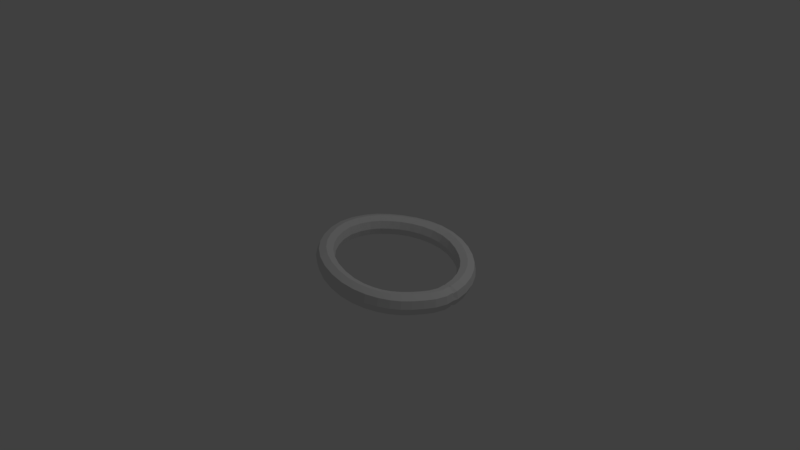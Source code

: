 # Source: bomb_circle.blend  (saved by Blender 2.79.0; exported with 4.5.12 LTS)
import bpy
from mathutils import Matrix  # noqa: F401  (used for matrix-valued properties, if any)

bpy.ops.wm.read_factory_settings(use_empty=True)
scene = bpy.context.scene
scene.name = 'Scene'

# ---- collections
col_collection_1 = bpy.data.collections.new('Collection 1'); scene.collection.children.link(col_collection_1)

# ---- world
world_world = bpy.data.worlds.new('World'); scene.world = world_world
world_world.color = (0.05088, 0.05088, 0.05088)
world_world.use_sun_shadow = False
world_world.sun_shadow_jitter_overblur = 0.0
world_world.cycles.sampling_method = 'MANUAL'

# ---- cameras
cam_camera = bpy.data.cameras.new('Camera')
cam_camera.clip_end = 100.0
cam_camera.lens = 35.0
cam_camera.sensor_width = 32.0
cam_camera.sensor_height = 18.0
cam_camera.ortho_scale = 7.314
cam_camera.dof.focus_distance = 0.0
cam_camera.dof.aperture_fstop = 128.0

# ---- lights
light_lamp = bpy.data.lights.new('Lamp', 'POINT')
light_lamp.transmission_factor = 0.0
light_lamp.cutoff_distance = 30.0
light_lamp.energy = 100.0
light_lamp.shadow_buffer_clip_start = 1.001
light_lamp.shadow_soft_size = 0.1
light_lamp.shadow_maximum_resolution = 0.006
light_lamp.use_absolute_resolution = True

# ---- meshes
me_cubo_004 = bpy.data.meshes.new('Cubo.004')
me_cubo_004.from_pydata([(-2.269, 0.0, 0.5868), (0.0, 1.0, 0.0), (2.327, 0.0, 0.7259), (0.0, -1.0, 0.0), (0.0, 0.0, -1.0), (0.0, 0.0, 1.0), (-4.726, 0.0, -0.75), (-1.997, 1.0, -0.3322), (-1.724, 0.0, -1.251), (-1.997, -1.0, -0.3322), (-6.79, 0.0, -3.138), (-4.027, 1.0, -1.43), (-3.327, 0.0, -2.109), (-4.027, -1.0, -1.43), (-7.963, 2.98e-08, -6.162), (-5.887, 1.0, -3.55), (-4.983, 0.0, -3.961), (-5.887, -1.0, -3.55), (-7.954, 8.941e-08, -9.144), (-6.987, 1.0, -6.289), (-6.011, -2.98e-08, -6.415), (-6.987, -1.0, -6.289), (-6.755, -1.788e-07, -11.99), (-7.01, 1.0, -8.891), (-6.066, -8.941e-08, -8.637), (-7.01, -1.0, -8.891), (-4.413, -4.768e-07, -14.22), (-5.98, 1.0, -11.39), (-5.204, -5.066e-07, -10.79), (-5.98, -1.0, -11.39), (-1.599, -3.576e-07, -15.21), (-3.881, 1.0, -13.39), (-3.35, -8.941e-07, -12.55), (-3.881, -1.0, -13.39), (0.87, -6.557e-07, -13.28), (-1.389, 1.0, -14.25), (-1.179, -7.749e-07, -13.29), (-1.389, -1.0, -14.25), (3.11, -7.749e-07, -12.58), (1.123, -1.0, -14.21), (1.377, -2.384e-07, -15.13), (1.123, 1.0, -14.21), (5.061, -9.984e-07, -11.05), (3.709, -1.0, -13.37), (4.375, -3.576e-07, -14.17), (3.775, 1.0, -13.37), (6.155, -1.281e-06, -8.858), (5.868, -1.0, -11.59), (6.741, -5.96e-07, -12.13), (5.934, 1.0, -11.59), (6.409, -1.371e-06, -6.567), (7.122, -1.0, -9.074), (8.09, -9.835e-07, -9.291), (7.122, 1.0, -9.074), (5.812, -1.192e-06, -4.391), (7.388, -1.0, -6.476), (8.367, -1.162e-06, -6.384), (7.388, 1.0, -6.476), (4.327, -1.013e-06, -2.368), (6.703, -1.0, -3.97), (7.595, -1.073e-06, -3.548), (6.703, 1.0, -3.97), (4.054, -8.643e-07, -0.7403), (5.075, -1.0, -1.714), (5.824, -9.537e-07, -1.06), (5.075, 1.0, -1.714), (3.672, 0.0, -1.81), (2.139, -1.0, -0.2373), (1.951, 0.0, -1.2), (2.139, 1.0, -0.2373), (4.156, 1.0, -0.9667), (4.639, 0.0, -0.1235), (4.156, -1.0, -0.9667), (-0.9992, -1.0, -0.08306), (-1.067, 0.0, 0.8967), (-0.9992, 1.0, -0.08306), (-0.931, 0.0, -1.063), (0.0, 0.75, 0.75), (1.035, 1.0, -0.05933), (0.0, 0.75, -0.75), (1.082, 0.0, 0.9315), (1.035, -1.0, -0.05933), (0.9877, 0.0, -1.05), (0.0, -0.75, 0.75), (0.0, -0.75, -0.75), (-3.002, -1.0, -0.7727), (-3.518, 0.0, 0.04605), (-3.002, 1.0, -0.7727), (-2.487, 0.0, -1.591), (-2.201, 0.75, 0.3571), (-2.201, -0.75, 0.3571), (-1.792, 0.75, -1.022), (-1.792, -0.75, -1.022), (-5.008, -1.0, -2.342), (-5.836, 0.0, -1.809), (-5.008, 1.0, -2.342), (-4.181, 0.0, -2.875), (-4.551, 0.75, -0.9199), (-4.551, -0.75, -0.9199), (-3.502, 0.75, -1.939), (-3.502, -0.75, -1.939), (-6.575, -1.0, -4.912), (-7.522, 7.451e-09, -4.626), (-6.575, 1.0, -4.912), (-5.629, -7.451e-09, -5.198), (-6.564, 0.75, -3.241), (-6.564, -0.75, -3.241), (-5.209, 0.75, -3.858), (-5.209, -0.75, -3.858), (-7.129, -1.0, -7.631), (-8.109, 5.96e-08, -7.688), (-7.129, 1.0, -7.631), (-6.15, -5.96e-08, -7.575), (-7.719, 0.75, -6.194), (-7.719, -0.75, -6.194), (-6.255, 0.75, -6.384), (-6.255, -0.75, -6.384), (-6.627, -1.0, -10.12), (-7.502, 3.725e-08, -10.57), (-6.627, 1.0, -10.12), (-5.753, -2.086e-07, -9.681), (-7.718, 0.75, -9.081), (-7.718, -0.75, -9.081), (-6.302, 0.75, -8.701), (-6.302, -0.75, -8.701), (-5.065, -1.0, -12.53), (-5.722, -4.023e-07, -13.26), (-5.065, 1.0, -12.53), (-4.407, -7.972e-07, -11.8), (-6.561, 0.75, -11.84), (-6.561, -0.75, -11.84), (-5.398, 0.75, -10.94), (-5.398, -0.75, -10.94), (-2.6, -1.0, -13.96), (-2.986, -4.47e-07, -14.87), (-2.6, 1.0, -13.96), (-2.213, -8.643e-07, -13.06), (-4.28, 0.75, -14.01), (-4.28, -0.75, -14.01), (-3.483, 0.75, -12.76), (-3.483, -0.75, -12.76), (-0.1734, -1.0, -14.31), (-0.1715, -2.682e-07, -15.28), (-0.1734, 1.0, -14.31), (-0.1754, -6.855e-07, -13.34), (-1.546, 0.75, -14.97), (-1.546, -0.75, -14.97), (-1.232, 0.75, -13.53), (-1.232, -0.75, -13.53), (2.439, -1.0, -13.9), (2.931, -2.682e-07, -14.76), (2.455, 1.0, -13.9), (1.963, -6.855e-07, -13.05), (0.9334, -0.75, -13.51), (0.9334, 0.75, -13.51), (1.313, -0.75, -14.9), (1.313, 0.75, -14.9), (4.873, -1.0, -12.6), (5.661, -4.768e-07, -13.31), (4.972, 1.0, -12.6), (4.184, -8.903e-07, -11.9), (3.226, -0.75, -12.78), (3.309, 0.75, -12.78), (4.209, -0.75, -13.97), (4.225, 0.75, -13.97), (6.637, -1.0, -10.39), (7.566, -7.525e-07, -10.75), (6.653, 1.0, -10.39), (5.724, -1.106e-06, -10.03), (5.23, -0.75, -11.18), (5.313, 0.75, -11.18), (6.523, -0.75, -11.99), (6.539, 0.75, -11.99), (7.361, -1.0, -7.737), (8.345, -1.162e-06, -7.813), (7.361, 1.0, -7.737), (6.376, -1.408e-06, -7.662), (6.397, -0.75, -8.912), (6.397, 0.75, -8.912), (7.848, -0.75, -9.236), (7.848, 0.75, -9.236), (7.178, -1.0, -5.237), (8.127, -1.095e-06, -4.973), (7.178, 1.0, -5.237), (6.229, -1.267e-06, -5.501), (6.654, -0.75, -6.544), (6.654, 0.75, -6.544), (8.123, -0.75, -6.407), (8.123, 0.75, -6.407), (5.993, -1.0, -2.765), (6.813, -1.043e-06, -2.21), (5.993, 1.0, -2.765), (5.173, -1.118e-06, -3.32), (6.035, -0.75, -4.286), (6.035, 0.75, -4.286), (7.372, -0.75, -3.654), (7.372, 0.75, -3.654), (4.309, -0.75, -0.9838), (4.835, -8.717e-07, -0.4522), (4.309, 0.75, -0.9838), (3.784, -9.164e-07, -1.515), (4.514, -0.75, -2.205), (4.514, 0.75, -2.205), (5.637, -0.75, -1.224), (5.637, 0.75, -1.224), (3.112, 1.0, -0.4733), (3.468, 0.0, 0.4414), (3.112, -1.0, -0.4733), (2.755, 0.0, -1.388), (2.28, -0.75, 0.4851), (2.28, 0.75, 0.4851), (1.998, -0.75, -0.9597), (1.998, 0.75, -0.9597), (3.793, 0.75, -1.599), (3.793, -0.75, -1.599), (4.519, 0.75, -0.3343), (4.519, -0.75, -0.3343), (-0.948, -0.75, -0.8179), (-1.05, -0.75, 0.6518), (-0.948, 0.75, -0.8179), (-1.05, 0.75, 0.6518), (0.9994, -0.75, -0.8024), (1.07, -0.75, 0.6838), (0.9994, 0.75, -0.8024), (1.07, 0.75, 0.6838), (-2.616, -0.75, -1.387), (-3.389, -0.75, -0.1586), (-2.616, 0.75, -1.387), (-3.389, 0.75, -0.1586), (-4.388, -0.75, -2.742), (-5.629, -0.75, -1.942), (-4.388, 0.75, -2.742), (-5.629, 0.75, -1.942), (-5.865, -0.75, -5.126), (-7.285, -0.75, -4.697), (-5.865, 0.75, -5.126), (-7.285, 0.75, -4.697), (-6.395, -0.75, -7.589), (-7.864, -0.75, -7.673), (-6.395, 0.75, -7.589), (-7.864, 0.75, -7.673), (-5.972, -0.75, -9.792), (-7.283, -0.75, -10.46), (-5.972, 0.75, -9.792), (-7.283, 0.75, -10.46), (-4.572, -0.75, -11.98), (-5.558, -0.75, -13.08), (-4.572, 0.75, -11.98), (-5.558, 0.75, -13.08), (-2.31, -0.75, -13.28), (-2.889, -0.75, -14.64), (-2.31, 0.75, -13.28), (-2.889, 0.75, -14.64), (-0.1749, -0.75, -13.58), (-0.1719, -0.75, -15.04), (-0.1749, 0.75, -13.58), (-0.1719, 0.75, -15.04), (2.074, -0.75, -13.26), (2.808, -0.75, -14.55), (2.094, 0.75, -13.26), (2.812, 0.75, -14.55), (4.307, -0.75, -12.08), (5.464, -0.75, -13.13), (4.431, 0.75, -12.08), (5.489, 0.75, -13.13), (5.944, -0.75, -10.12), (7.334, -0.75, -10.66), (5.964, 0.75, -10.12), (7.338, 0.75, -10.66), (6.622, -0.75, -7.681), (8.099, -0.75, -7.794), (6.622, 0.75, -7.681), (8.099, 0.75, -7.794), (6.466, -0.75, -5.435), (7.89, -0.75, -5.039), (6.466, 0.75, -5.435), (7.89, 0.75, -5.039), (5.378, -0.75, -3.181), (6.608, -0.75, -2.349), (5.378, 0.75, -3.181), (6.608, 0.75, -2.349), (4.108, -0.5556, -1.555), (4.908, -0.5556, -0.7915), (4.108, 0.5556, -1.555), (4.908, 0.5556, -0.7915), (2.844, -0.75, -1.159), (3.379, -0.75, 0.2128), (2.844, 0.75, -1.159), (3.379, 0.75, 0.2128), (4.301, -1.616e-15, -2.384), (5.258, -1.616e-15, -1.773), (4.785, 1.0, -1.54), (5.268, -1.616e-15, -0.6972), (4.785, -1.0, -1.54), (5.14, 0.75, -1.715), (5.556, -1.616e-15, -1.124), (5.14, -0.75, -1.715), (4.723, -1.616e-15, -2.305), (4.422, 0.75, -2.173), (4.422, -0.75, -2.173), (5.147, 0.75, -0.908), (5.147, -0.75, -0.908), (4.755, -0.5556, -2.119), (5.34, -0.5556, -1.219), (4.755, 0.5556, -2.119), (5.34, 0.5556, -1.219)], [], [(0, 90, 218, 74), (0, 74, 220, 89), (0, 89, 228, 86), (0, 86, 226, 90), (1, 75, 220, 77), (1, 77, 224, 78), (1, 78, 223, 79), (1, 79, 219, 75), (2, 210, 224, 80), (2, 80, 222, 209), (2, 209, 286, 206), (2, 206, 288, 210), (3, 81, 222, 83), (3, 83, 218, 73), (3, 73, 217, 84), (3, 84, 221, 81), (4, 84, 217, 76), (4, 76, 219, 79), (4, 79, 223, 82), (4, 82, 221, 84), (5, 83, 222, 80), (5, 80, 224, 77), (5, 77, 220, 74), (5, 74, 218, 83), (6, 98, 226, 86), (6, 86, 228, 97), (6, 97, 232, 94), (6, 94, 230, 98), (7, 89, 220, 75), (7, 75, 219, 91), (7, 91, 227, 87), (7, 87, 228, 89), (8, 91, 219, 76), (8, 76, 217, 92), (8, 92, 225, 88), (8, 88, 227, 91), (9, 92, 217, 73), (9, 73, 218, 90), (9, 90, 226, 85), (9, 85, 225, 92), (10, 106, 230, 94), (10, 94, 232, 105), (10, 105, 236, 102), (10, 102, 234, 106), (11, 97, 228, 87), (11, 87, 227, 99), (11, 99, 231, 95), (11, 95, 232, 97), (12, 99, 227, 88), (12, 88, 225, 100), (12, 100, 229, 96), (12, 96, 231, 99), (13, 100, 225, 85), (13, 85, 226, 98), (13, 98, 230, 93), (13, 93, 229, 100), (14, 114, 234, 102), (14, 102, 236, 113), (14, 113, 240, 110), (14, 110, 238, 114), (15, 105, 232, 95), (15, 95, 231, 107), (15, 107, 235, 103), (15, 103, 236, 105), (16, 107, 231, 96), (16, 96, 229, 108), (16, 108, 233, 104), (16, 104, 235, 107), (17, 108, 229, 93), (17, 93, 230, 106), (17, 106, 234, 101), (17, 101, 233, 108), (18, 122, 238, 110), (18, 110, 240, 121), (18, 121, 244, 118), (18, 118, 242, 122), (19, 113, 236, 103), (19, 103, 235, 115), (19, 115, 239, 111), (19, 111, 240, 113), (20, 115, 235, 104), (20, 104, 233, 116), (20, 116, 237, 112), (20, 112, 239, 115), (21, 116, 233, 101), (21, 101, 234, 114), (21, 114, 238, 109), (21, 109, 237, 116), (22, 130, 242, 118), (22, 118, 244, 129), (22, 129, 248, 126), (22, 126, 246, 130), (23, 121, 240, 111), (23, 111, 239, 123), (23, 123, 243, 119), (23, 119, 244, 121), (24, 123, 239, 112), (24, 112, 237, 124), (24, 124, 241, 120), (24, 120, 243, 123), (25, 124, 237, 109), (25, 109, 238, 122), (25, 122, 242, 117), (25, 117, 241, 124), (26, 138, 246, 126), (26, 126, 248, 137), (26, 137, 252, 134), (26, 134, 250, 138), (27, 129, 244, 119), (27, 119, 243, 131), (27, 131, 247, 127), (27, 127, 248, 129), (28, 131, 243, 120), (28, 120, 241, 132), (28, 132, 245, 128), (28, 128, 247, 131), (29, 132, 241, 117), (29, 117, 242, 130), (29, 130, 246, 125), (29, 125, 245, 132), (30, 146, 250, 134), (30, 134, 252, 145), (30, 145, 256, 142), (30, 142, 254, 146), (31, 137, 248, 127), (31, 127, 247, 139), (31, 139, 251, 135), (31, 135, 252, 137), (32, 139, 247, 128), (32, 128, 245, 140), (32, 140, 249, 136), (32, 136, 251, 139), (33, 140, 245, 125), (33, 125, 246, 138), (33, 138, 250, 133), (33, 133, 249, 140), (34, 154, 255, 144), (34, 144, 253, 153), (34, 153, 257, 152), (34, 152, 259, 154), (35, 145, 252, 135), (35, 135, 251, 147), (35, 147, 255, 143), (35, 143, 256, 145), (36, 147, 251, 136), (36, 136, 249, 148), (36, 148, 253, 144), (36, 144, 255, 147), (37, 148, 249, 133), (37, 133, 250, 146), (37, 146, 254, 141), (37, 141, 253, 148), (38, 162, 259, 152), (38, 152, 257, 161), (38, 161, 261, 160), (38, 160, 263, 162), (39, 153, 253, 141), (39, 141, 254, 155), (39, 155, 258, 149), (39, 149, 257, 153), (40, 155, 254, 142), (40, 142, 256, 156), (40, 156, 260, 150), (40, 150, 258, 155), (41, 156, 256, 143), (41, 143, 255, 154), (41, 154, 259, 151), (41, 151, 260, 156), (42, 170, 263, 160), (42, 160, 261, 169), (42, 169, 265, 168), (42, 168, 267, 170), (43, 161, 257, 149), (43, 149, 258, 163), (43, 163, 262, 157), (43, 157, 261, 161), (44, 163, 258, 150), (44, 150, 260, 164), (44, 164, 264, 158), (44, 158, 262, 163), (45, 164, 260, 151), (45, 151, 259, 162), (45, 162, 263, 159), (45, 159, 264, 164), (46, 178, 267, 168), (46, 168, 265, 177), (46, 177, 269, 176), (46, 176, 271, 178), (47, 169, 261, 157), (47, 157, 262, 171), (47, 171, 266, 165), (47, 165, 265, 169), (48, 171, 262, 158), (48, 158, 264, 172), (48, 172, 268, 166), (48, 166, 266, 171), (49, 172, 264, 159), (49, 159, 263, 170), (49, 170, 267, 167), (49, 167, 268, 172), (50, 186, 271, 176), (50, 176, 269, 185), (50, 185, 273, 184), (50, 184, 275, 186), (51, 177, 265, 165), (51, 165, 266, 179), (51, 179, 270, 173), (51, 173, 269, 177), (52, 179, 266, 166), (52, 166, 268, 180), (52, 180, 272, 174), (52, 174, 270, 179), (53, 180, 268, 167), (53, 167, 267, 178), (53, 178, 271, 175), (53, 175, 272, 180), (54, 194, 275, 184), (54, 184, 273, 193), (54, 193, 277, 192), (54, 192, 279, 194), (55, 185, 269, 173), (55, 173, 270, 187), (55, 187, 274, 181), (55, 181, 273, 185), (56, 187, 270, 174), (56, 174, 272, 188), (56, 188, 276, 182), (56, 182, 274, 187), (57, 188, 272, 175), (57, 175, 271, 186), (57, 186, 275, 183), (57, 183, 276, 188), (58, 202, 279, 192), (58, 192, 277, 201), (58, 201, 281, 200), (58, 200, 283, 202), (59, 193, 273, 181), (59, 181, 274, 195), (59, 195, 278, 189), (59, 189, 277, 193), (60, 195, 274, 182), (60, 182, 276, 196), (60, 196, 280, 190), (60, 190, 278, 195), (61, 196, 276, 183), (61, 183, 275, 194), (61, 194, 279, 191), (61, 191, 280, 196), (62, 197, 282, 198), (62, 198, 284, 199), (62, 199, 283, 200), (62, 200, 281, 197), (63, 201, 277, 189), (63, 189, 278, 203), (63, 203, 282, 197), (63, 197, 281, 201), (64, 203, 278, 190), (64, 190, 280, 204), (64, 204, 284, 198), (64, 198, 282, 203), (65, 204, 280, 191), (65, 191, 279, 202), (65, 202, 283, 199), (65, 199, 284, 204), (66, 214, 285, 208), (66, 208, 287, 213), (67, 209, 222, 81), (67, 81, 221, 211), (67, 211, 285, 207), (67, 207, 286, 209), (68, 211, 221, 82), (68, 82, 223, 212), (68, 212, 287, 208), (68, 208, 285, 211), (69, 212, 223, 78), (69, 78, 224, 210), (69, 210, 288, 205), (69, 205, 287, 212), (70, 215, 300, 291), (66, 213, 298, 289), (70, 213, 287, 205), (70, 205, 288, 215), (71, 216, 301, 292), (72, 214, 299, 293), (71, 215, 288, 206), (71, 206, 286, 216), (213, 70, 291, 298), (214, 66, 289, 299), (72, 216, 286, 207), (72, 207, 285, 214), (215, 71, 292, 300), (216, 72, 293, 301), (289, 298, 304, 297), (289, 297, 302, 299), (290, 294, 305, 295), (290, 295, 303, 296), (290, 296, 302, 297), (290, 297, 304, 294), (291, 300, 305, 294), (291, 294, 304, 298), (292, 301, 303, 295), (292, 295, 305, 300), (293, 299, 302, 296), (293, 296, 303, 301)])
me_cubo_004.use_remesh_preserve_volume = False
me_cubo_004.use_remesh_preserve_attributes = False
me_cubo_004.use_mirror_vertex_groups = False
me_cubo_004.update()

# ---- objects
ob_lamp = bpy.data.objects.new('Lamp', light_lamp)
ob_camera = bpy.data.objects.new('Camera', cam_camera)
ob_cubo_004 = bpy.data.objects.new('Cubo.004', me_cubo_004)

# ---- transforms, parenting, visibility, modifiers, constraints
ob_lamp.location = (4.076, 1.005, 5.904)
ob_lamp.rotation_euler = (0.6503, 0.05522, 1.866)
ob_lamp.lock_rotations_4d = False
ob_lamp.empty_display_type = 'ARROWS'
ob_lamp.color = (0.0, 0.0, 0.0, 0.0)
ob_lamp.lineart.crease_threshold = 0.0
ob_camera.location = (7.481, -6.508, 5.344)
ob_camera.rotation_euler = (1.109, 0.0, 0.8149)
ob_camera.lock_rotations_4d = False
ob_camera.empty_display_type = 'ARROWS'
ob_camera.color = (0.0, 0.0, 0.0, 0.0)
ob_camera.display_type = 'WIRE'
ob_camera.lineart.crease_threshold = 0.0
ob_cubo_004.location = (1.66, -1.022, 0.4259)
ob_cubo_004.rotation_euler = (1.683, 0.09341, 0.8987)
ob_cubo_004.scale = (0.111, 0.1238, 0.1099)
ob_cubo_004.lineart.crease_threshold = 0.0

# ---- collection membership
col_collection_1.objects.link(ob_lamp)
col_collection_1.objects.link(ob_camera)
col_collection_1.objects.link(ob_cubo_004)

# ---- scene / render settings (as saved in the file)
scene.camera = ob_camera
scene.frame_start = 1; scene.frame_end = 250; scene.frame_set(1)
scene.render.engine = 'BLENDER_EEVEE_NEXT'
scene.render.resolution_percentage = 50
scene.render.dither_intensity = 0.0
scene.cycles.use_denoising = False
scene.cycles.samples = 128
scene.cycles.sampling_pattern = 'TABULATED_SOBOL'
scene.cycles.use_adaptive_sampling = False
scene.cycles.use_light_tree = False
scene.cycles.blur_glossy = 0.0
scene.cycles.sample_clamp_indirect = 0.0
scene.view_settings.view_transform = 'Standard'
bpy.context.view_layer.update()
